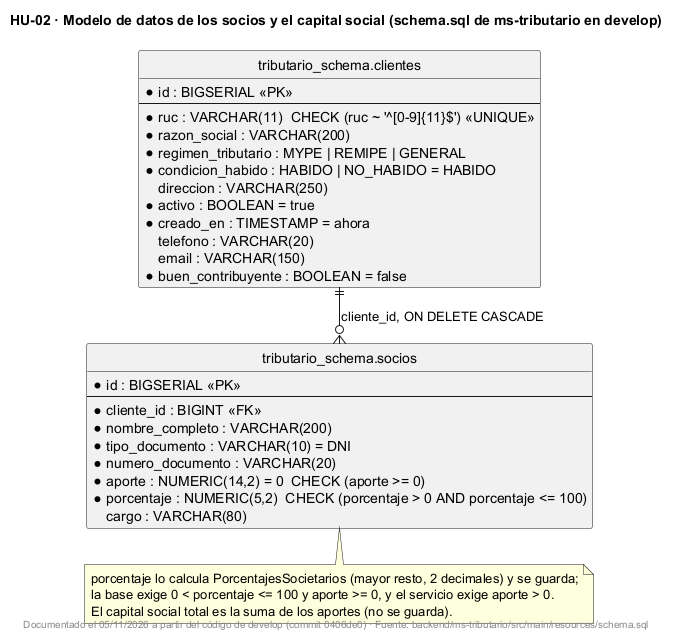

The diagram above was rendered by PlantUML. Its source (embedded in the PNG):
@startuml
!pragma layout smetana
title HU-02 · Modelo de datos de los socios y el capital social (schema.sql de ms-tributario en develop)
skinparam shadowing false
hide circle

entity "tributario_schema.clientes" as clientes {
  * id : BIGSERIAL <<PK>>
  --
  * ruc : VARCHAR(11)  CHECK (ruc ~ '^[0-9]{11}$') <<UNIQUE>>
  * razon_social : VARCHAR(200)
  * regimen_tributario : MYPE | REMIPE | GENERAL
  * condicion_habido : HABIDO | NO_HABIDO = HABIDO
    direccion : VARCHAR(250)
  * activo : BOOLEAN = true
  * creado_en : TIMESTAMP = ahora
    telefono : VARCHAR(20)
    email : VARCHAR(150)
  * buen_contribuyente : BOOLEAN = false
}

entity "tributario_schema.socios" as socios {
  * id : BIGSERIAL <<PK>>
  --
  * cliente_id : BIGINT <<FK>>
  * nombre_completo : VARCHAR(200)
  * tipo_documento : VARCHAR(10) = DNI
  * numero_documento : VARCHAR(20)
  * aporte : NUMERIC(14,2) = 0  CHECK (aporte >= 0)
  * porcentaje : NUMERIC(5,2)  CHECK (porcentaje > 0 AND porcentaje <= 100)
    cargo : VARCHAR(80)
}

clientes ||--o{ socios : cliente_id, ON DELETE CASCADE

note bottom of socios
  porcentaje lo calcula PorcentajesSocietarios (mayor resto, 2 decimales) y se guarda;
  la base exige 0 < porcentaje <= 100 y aporte >= 0, y el servicio exige aporte > 0.
  El capital social total es la suma de los aportes (no se guarda).
end note

footer Documentado el 05/11/2026 a partir del código de develop (commit 0406de0) · Fuente: backend/ms-tributario/src/main/resources/schema.sql
@enduml